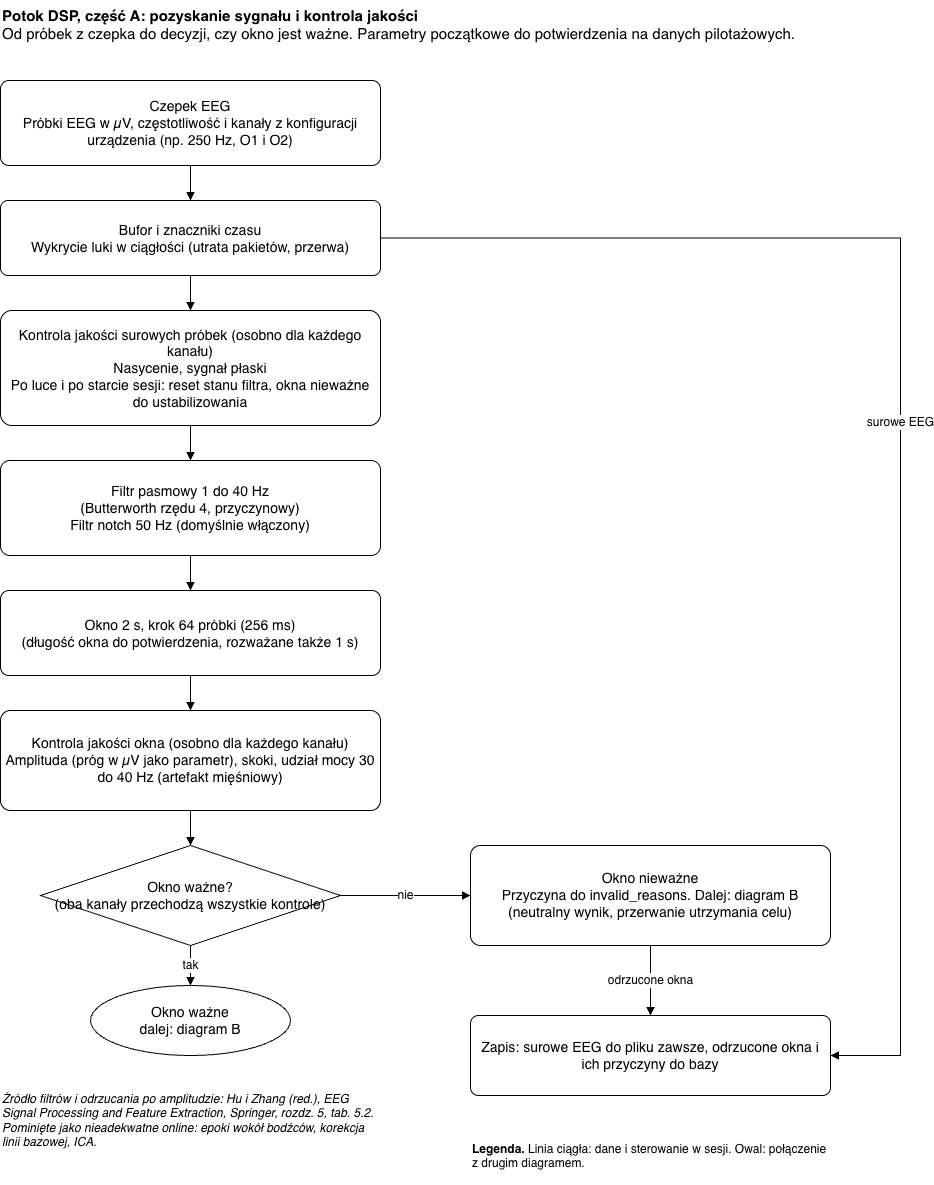

The diagram above was exported from draw.io. Its source (the exported page's mxGraphModel, read from the mxfile embedded in the PNG):
<mxGraphModel dx="989" dy="1220" grid="1" gridSize="10" guides="1" tooltips="1" connect="1" arrows="1" fold="1" page="1" pageScale="1" pageWidth="940" pageHeight="1500" math="0" shadow="0">
  <root>
    <mxCell id="0" />
    <mxCell id="1" parent="0" />
    <mxCell id="t0_0" parent="1" style="text;html=1;whiteSpace=wrap;align=left;verticalAlign=top;fontSize=15;" value="&lt;b&gt;Potok DSP, część A: pozyskanie sygnału i kontrola jakości&lt;/b&gt;&lt;br&gt;Od próbek z czepka do decyzji, czy okno jest ważne. Parametry początkowe do potwierdzenia na danych pilotażowych." vertex="1">
      <mxGeometry height="50" width="900" as="geometry" />
    </mxCell>
    <mxCell id="s0" parent="1" style="rounded=1;whiteSpace=wrap;html=1;fillColor=#FFFFFF;strokeColor=#000000;fontSize=14;arcSize=10;" value="Czepek EEG&lt;br&gt;Próbki EEG w µV, częstotliwość i kanały z konfiguracji urządzenia (np. 250 Hz, O1 i O2)" vertex="1">
      <mxGeometry height="85" width="380" y="80" as="geometry" />
    </mxCell>
    <mxCell id="s1" parent="1" style="rounded=1;whiteSpace=wrap;html=1;fillColor=#FFFFFF;strokeColor=#000000;fontSize=14;arcSize=10;" value="Bufor i znaczniki czasu&lt;br&gt;Wykrycie luki w ciągłości (utrata pakietów, przerwa)" vertex="1">
      <mxGeometry height="75" width="380" y="200" as="geometry" />
    </mxCell>
    <mxCell id="q1" parent="1" style="rounded=1;whiteSpace=wrap;html=1;fillColor=#FFFFFF;strokeColor=#000000;fontSize=14;arcSize=10;" value="Kontrola jakości surowych próbek (osobno dla każdego kanału)&lt;br&gt;Nasycenie, sygnał płaski&lt;br&gt;Po luce i po starcie sesji: reset stanu filtra, okna nieważne do ustabilizowania" vertex="1">
      <mxGeometry height="115" width="380" y="310" as="geometry" />
    </mxCell>
    <mxCell id="s2" parent="1" style="rounded=1;whiteSpace=wrap;html=1;fillColor=#FFFFFF;strokeColor=#000000;fontSize=14;arcSize=10;" value="Filtr pasmowy 1 do 40 Hz&lt;br&gt;(Butterworth rzędu 4, przyczynowy)&lt;br&gt;Filtr notch 50 Hz (domyślnie włączony)" vertex="1">
      <mxGeometry height="95" width="380" y="460" as="geometry" />
    </mxCell>
    <mxCell id="s3" parent="1" style="rounded=1;whiteSpace=wrap;html=1;fillColor=#FFFFFF;strokeColor=#000000;fontSize=14;arcSize=10;" value="Okno 2 s, krok 64 próbki (256 ms)&lt;br&gt;(długość okna do potwierdzenia, rozważane także 1 s)" vertex="1">
      <mxGeometry height="85" width="380" y="590" as="geometry" />
    </mxCell>
    <mxCell id="q2" parent="1" style="rounded=1;whiteSpace=wrap;html=1;fillColor=#FFFFFF;strokeColor=#000000;fontSize=14;arcSize=10;" value="Kontrola jakości okna (osobno dla każdego kanału)&lt;br&gt;Amplituda (próg w µV jako parametr), skoki, udział mocy 30 do 40 Hz (artefakt mięśniowy)" vertex="1">
      <mxGeometry height="100" width="380" y="710" as="geometry" />
    </mxCell>
    <mxCell id="d" parent="1" style="rhombus;whiteSpace=wrap;html=1;fillColor=#FFFFFF;strokeColor=#000000;fontSize=14;" value="Okno ważne?&lt;br&gt;(oba kanały przechodzą wszystkie kontrole)" vertex="1">
      <mxGeometry height="100" width="300" x="40" y="845" as="geometry" />
    </mxCell>
    <mxCell id="ok" parent="1" style="ellipse;whiteSpace=wrap;html=1;fillColor=#FFFFFF;strokeColor=#000000;fontSize=14;" value="Okno ważne&lt;br&gt;dalej: diagram B" vertex="1">
      <mxGeometry height="70" width="200" x="90" y="985" as="geometry" />
    </mxCell>
    <mxCell id="inv" parent="1" style="rounded=1;whiteSpace=wrap;html=1;fillColor=#FFFFFF;strokeColor=#000000;fontSize=14;arcSize=10;" value="Okno nieważne&lt;br&gt;Przyczyna do invalid_reasons. Dalej: diagram B (neutralny wynik, przerwanie utrzymania celu)" vertex="1">
      <mxGeometry height="100" width="360" x="470" y="845" as="geometry" />
    </mxCell>
    <mxCell id="log" parent="1" style="rounded=1;whiteSpace=wrap;html=1;fillColor=#FFFFFF;strokeColor=#000000;fontSize=14;arcSize=10;" value="Zapis: surowe EEG do pliku zawsze, odrzucone okna i ich przyczyny do bazy" vertex="1">
      <mxGeometry height="80" width="360" x="470" y="1015" as="geometry" />
    </mxCell>
    <mxCell id="a1" edge="1" parent="1" source="s0" style="edgeStyle=orthogonalEdgeStyle;rounded=0;html=1;endArrow=block;strokeColor=#000000;fontSize=12;labelBackgroundColor=#FFFFFF;" target="s1" value="">
      <mxGeometry relative="1" as="geometry" />
    </mxCell>
    <mxCell id="a2" edge="1" parent="1" source="s1" style="edgeStyle=orthogonalEdgeStyle;rounded=0;html=1;endArrow=block;strokeColor=#000000;fontSize=12;labelBackgroundColor=#FFFFFF;" target="q1" value="">
      <mxGeometry relative="1" as="geometry" />
    </mxCell>
    <mxCell id="a3" edge="1" parent="1" source="q1" style="edgeStyle=orthogonalEdgeStyle;rounded=0;html=1;endArrow=block;strokeColor=#000000;fontSize=12;labelBackgroundColor=#FFFFFF;" target="s2" value="">
      <mxGeometry relative="1" as="geometry" />
    </mxCell>
    <mxCell id="a4" edge="1" parent="1" source="s2" style="edgeStyle=orthogonalEdgeStyle;rounded=0;html=1;endArrow=block;strokeColor=#000000;fontSize=12;labelBackgroundColor=#FFFFFF;" target="s3" value="">
      <mxGeometry relative="1" as="geometry" />
    </mxCell>
    <mxCell id="a5" edge="1" parent="1" source="s3" style="edgeStyle=orthogonalEdgeStyle;rounded=0;html=1;endArrow=block;strokeColor=#000000;fontSize=12;labelBackgroundColor=#FFFFFF;" target="q2" value="">
      <mxGeometry relative="1" as="geometry" />
    </mxCell>
    <mxCell id="a6" edge="1" parent="1" source="q2" style="edgeStyle=orthogonalEdgeStyle;rounded=0;html=1;endArrow=block;strokeColor=#000000;fontSize=12;labelBackgroundColor=#FFFFFF;" target="d" value="">
      <mxGeometry relative="1" as="geometry" />
    </mxCell>
    <mxCell id="a7" edge="1" parent="1" source="d" style="edgeStyle=orthogonalEdgeStyle;rounded=0;html=1;endArrow=block;strokeColor=#000000;fontSize=12;labelBackgroundColor=#FFFFFF;" target="ok" value="tak">
      <mxGeometry relative="1" as="geometry" />
    </mxCell>
    <mxCell id="a8" edge="1" parent="1" source="d" style="edgeStyle=orthogonalEdgeStyle;rounded=0;html=1;endArrow=block;strokeColor=#000000;fontSize=12;labelBackgroundColor=#FFFFFF;" target="inv" value="nie">
      <mxGeometry relative="1" as="geometry" />
    </mxCell>
    <mxCell id="a9" edge="1" parent="1" source="inv" style="edgeStyle=orthogonalEdgeStyle;rounded=0;html=1;endArrow=block;strokeColor=#000000;fontSize=12;labelBackgroundColor=#FFFFFF;exitX=0.5;exitY=1;entryX=0.5;entryY=0;" target="log" value="odrzucone okna">
      <mxGeometry relative="1" as="geometry" />
    </mxCell>
    <mxCell id="a10" edge="1" parent="1" source="s1" style="edgeStyle=orthogonalEdgeStyle;rounded=0;html=1;endArrow=block;strokeColor=#000000;fontSize=12;labelBackgroundColor=#FFFFFF;exitX=1;exitY=0.5;entryX=1;entryY=0.5;" target="log" value="surowe EEG">
      <mxGeometry relative="1" as="geometry">
        <Array as="points">
          <mxPoint x="900" y="237" />
          <mxPoint x="900" y="1055" />
        </Array>
      </mxGeometry>
    </mxCell>
    <mxCell id="t0_1085" parent="1" style="text;html=1;whiteSpace=wrap;align=left;verticalAlign=top;fontSize=12;fontStyle=2;" value="Źródło filtrów i odrzucania po amplitudzie: Hu i Zhang (red.), EEG Signal Processing and Feature Extraction, Springer, rozdz. 5, tab. 5.2. Pominięte jako nieadekwatne online: epoki wokół bodźców, korekcja linii bazowej, ICA." vertex="1">
      <mxGeometry height="90" width="380" y="1085" as="geometry" />
    </mxCell>
    <mxCell id="t470_1135" parent="1" style="text;html=1;whiteSpace=wrap;align=left;verticalAlign=top;fontSize=12;" value="&lt;b&gt;Legenda.&lt;/b&gt; Linia ciągła: dane i sterowanie w sesji. Owal: połączenie z drugim diagramem." vertex="1">
      <mxGeometry height="50" width="360" x="470" y="1135" as="geometry" />
    </mxCell>
  </root>
</mxGraphModel>